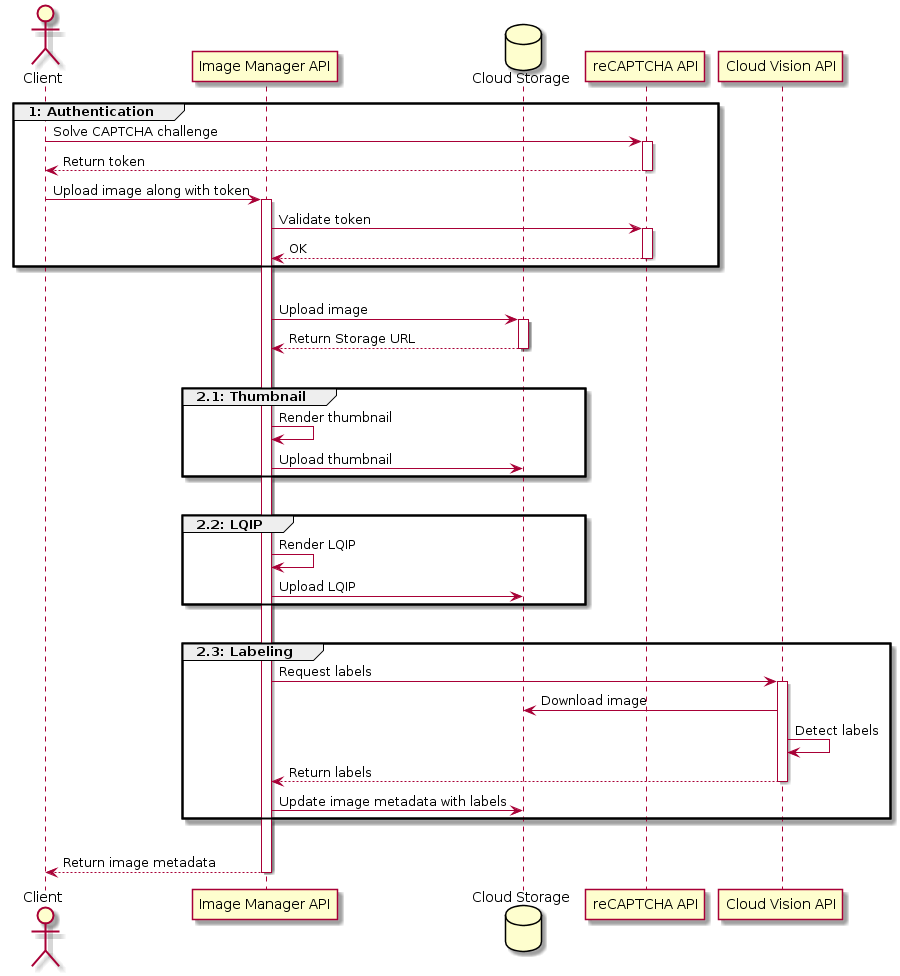

The diagram above was rendered by PlantUML. Its source (embedded in the PNG):
@startuml
actor Client
participant "Image Manager API" as API
database "Cloud Storage" as Storage
participant "reCAPTCHA API" as Captcha
participant "Cloud Vision API" as Vision

group 1: Authentication
  Client -> Captcha : Solve CAPTCHA challenge
  activate Captcha
  return Return token

  Client -> API : Upload image along with token
  activate API
  API -> Captcha : Validate token
  activate Captcha
  return OK
end

|||

API -> Storage : Upload image
activate Storage
return Return Storage URL

|||

group 2.1: Thumbnail
  API -> API: Render thumbnail
  API -> Storage : Upload thumbnail
end

|||

group 2.2: LQIP
  API -> API: Render LQIP
  API -> Storage : Upload LQIP
end

|||

group 2.3: Labeling
  API -> Vision : Request labels
  activate Vision
  Vision -> Storage : Download image
  Vision -> Vision : Detect labels
  return Return labels
  API -> Storage : Update image metadata with labels
end

|||

return Return image metadata
@enduml